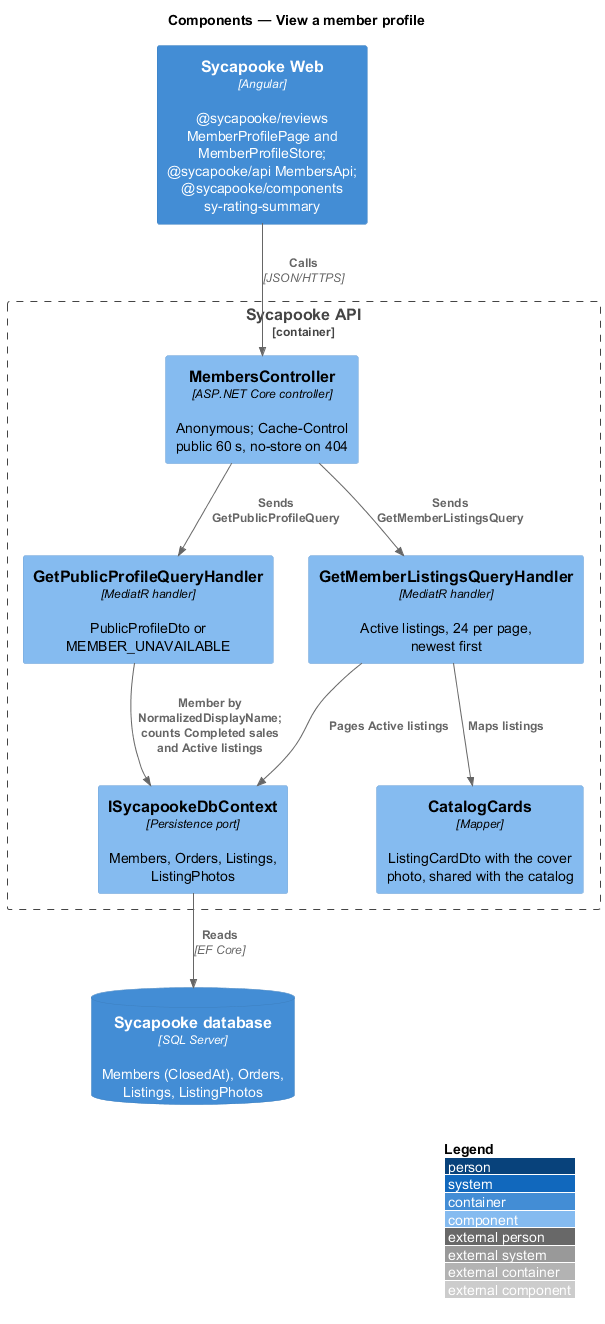

The diagram above was rendered by PlantUML. Its source (embedded in the PNG):
@startuml
!include <C4/C4_Component>
LAYOUT_WITH_LEGEND()
title Components — View a member profile

Container(web, "Sycapooke Web", "Angular", "@sycapooke/reviews MemberProfilePage and MemberProfileStore; @sycapooke/api MembersApi; @sycapooke/components sy-rating-summary")

Container_Boundary(api, "Sycapooke API") {
  Component(ctrl, "MembersController", "ASP.NET Core controller", "Anonymous; Cache-Control public 60 s, no-store on 404")
  Component(qprofile, "GetPublicProfileQueryHandler", "MediatR handler", "PublicProfileDto or MEMBER_UNAVAILABLE")
  Component(qlist, "GetMemberListingsQueryHandler", "MediatR handler", "Active listings, 24 per page, newest first")
  Component(cards, "CatalogCards", "Mapper", "ListingCardDto with the cover photo, shared with the catalog")
  Component(port, "ISycapookeDbContext", "Persistence port", "Members, Orders, Listings, ListingPhotos")
}
ContainerDb(db, "Sycapooke database", "SQL Server", "Members (ClosedAt), Orders, Listings, ListingPhotos")

Rel(web, ctrl, "Calls", "JSON/HTTPS")
Rel(ctrl, qprofile, "Sends GetPublicProfileQuery")
Rel(ctrl, qlist, "Sends GetMemberListingsQuery")
Rel(qlist, cards, "Maps listings")
Rel(qprofile, port, "Member by NormalizedDisplayName; counts Completed sales and Active listings")
Rel(qlist, port, "Pages Active listings")
Rel(port, db, "Reads", "EF Core")
@enduml